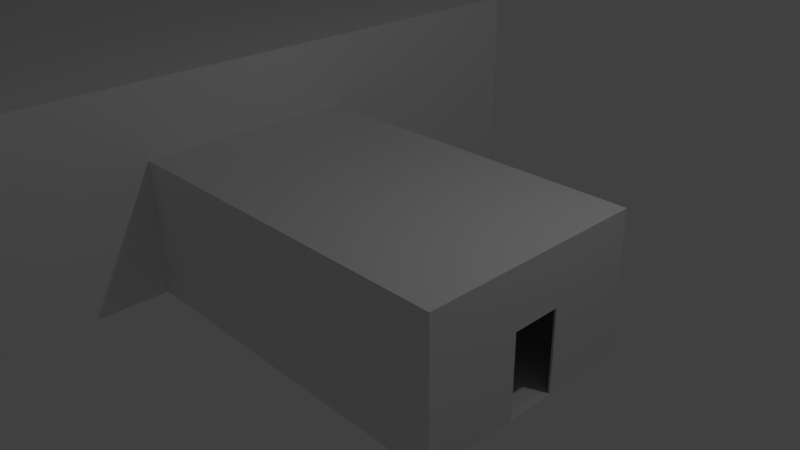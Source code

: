# Source: world03.blend  (saved by Blender 2.76.0; exported with 4.5.12 LTS)
import bpy
from mathutils import Matrix  # noqa: F401  (used for matrix-valued properties, if any)

bpy.ops.wm.read_factory_settings(use_empty=True)
scene = bpy.context.scene
scene.name = 'Scene'

# ---- collections
col_collection_1 = bpy.data.collections.new('Collection 1'); scene.collection.children.link(col_collection_1)

# ---- materials (node trees are filled in below, after node groups)
mat_material = bpy.data.materials.new('Material')
mat_material.alpha_threshold = 0.0
mat_material.use_transparent_shadow = False
mat_material.roughness = 0.5
mat_material.line_color = (0.0, 0.0, 0.0, 1.0)

# ---- material node trees

# ---- world
world_world = bpy.data.worlds.new('World'); scene.world = world_world
world_world.color = (0.05088, 0.05088, 0.05088)
world_world.use_sun_shadow = False
world_world.sun_shadow_jitter_overblur = 0.0
world_world.cycles.sampling_method = 'MANUAL'
world_world.cycles.sample_map_resolution = 256

# ---- cameras
cam_camera = bpy.data.cameras.new('Camera')
cam_camera.clip_end = 100.0
cam_camera.lens = 35.0
cam_camera.sensor_width = 32.0
cam_camera.sensor_height = 18.0
cam_camera.ortho_scale = 7.314
cam_camera.dof.focus_distance = 0.0
cam_camera.dof.aperture_fstop = 128.0

# ---- lights
light_lamp = bpy.data.lights.new('Lamp', 'POINT')
light_lamp.transmission_factor = 0.0
light_lamp.cutoff_distance = 30.0
light_lamp.energy = 100.0
light_lamp.shadow_buffer_clip_start = 1.001
light_lamp.shadow_soft_size = 0.1
light_lamp.shadow_maximum_resolution = 0.006
light_lamp.use_absolute_resolution = True
light_lamp.cycles.use_multiple_importance_sampling = False

# ---- meshes
me_cube_003 = bpy.data.meshes.new('Cube.003')
me_cube_003.from_pydata([(-1.0, -1.0, -1.0), (-1.0, -1.0, 1.0), (-1.0, 1.0, -1.0), (-1.0, 1.0, 1.0), (1.0, -1.0, -1.0), (1.0, -1.0, 1.0), (1.0, 1.0, -1.0), (1.0, 1.0, 1.0), (-1.0, -1.0, 0.0), (-1.0, 1.0, 0.0), (1.0, 1.0, 0.0), (1.0, -1.0, 0.0), (-1.0, -1.0, 0.5), (-1.0, 1.0, 0.5), (1.0, 1.0, 0.5), (1.0, -1.0, 0.5), (-1.0, 1.0, -0.5), (1.0, 1.0, -0.5), (1.0, -1.0, -0.5), (-1.0, -1.0, -0.5), (-1.0, 0.0, 1.0), (-1.0, 0.0, -1.0), (1.0, 0.0, 1.0), (1.0, 0.0, -1.0), (1.0, 0.0, 0.0), (-1.0, 0.0, 0.0), (-1.0, 0.0, 0.5), (1.0, 0.0, 0.5), (1.0, 0.0, -0.5), (-1.0, 0.0, -0.5), (-1.0, -0.5, -1.0), (1.0, -0.5, 1.0), (-1.0, -0.5, 0.0), (-1.0, -0.5, 0.5), (-1.0, -0.5, -0.5), (-1.0, -0.5, 1.0), (1.0, -0.5, -1.0), (1.0, -0.5, 0.0), (1.0, -0.5, 0.5), (1.0, -0.5, -0.5), (-1.0, 0.5, 1.0), (1.0, 0.5, -1.0), (1.0, 0.5, 0.0), (1.0, 0.5, 0.5), (1.0, 0.5, -0.5), (-1.0, 0.5, -1.0), (1.0, 0.5, 1.0), (-1.0, 0.5, 0.0), (-1.0, 0.5, 0.5), (-1.0, 0.5, -0.5), (-1.0, -0.5219, -1.0), (1.0, -0.5219, 1.0), (-1.0, -0.5219, 0.0), (-1.0, -0.5219, 0.5), (-1.0, -0.5219, -0.5), (-1.0, -0.5219, 1.0), (1.0, -0.5219, -1.0), (1.0, -0.5219, 0.0), (1.0, -0.5219, 0.5), (1.0, -0.5219, -0.5), (-1.0, -1.0, 0.6864), (-1.0, 1.0, 0.6864), (1.0, 1.0, 0.6864), (1.0, -1.0, 0.6864), (1.0, 0.0, 0.6864), (-1.0, 0.0, 0.6864), (-1.0, -0.5, 0.6864), (1.0, -0.5, 0.6864), (1.0, 0.5, 0.6864), (-1.0, 0.5, 0.6864), (-1.0, -0.5219, 0.6864), (1.0, -0.5219, 0.6864), (-1.0, 1.0, 0.1682), (1.0, 1.0, 0.1682), (1.0, -1.0, 0.1682), (-1.0, -1.0, 0.1682), (-1.0, 0.0, 0.1682), (1.0, 0.0, 0.1682), (-1.0, -0.5, 0.1682), (1.0, -0.5, 0.1682), (1.0, 0.5, 0.1682), (-1.0, 0.5, 0.1682), (-1.0, -0.5219, 0.1682), (1.0, -0.5219, 0.1682), (-1.0, -1.0, -0.3318), (-1.0, 1.0, -0.3318), (1.0, 1.0, -0.3318), (1.0, -1.0, -0.3318), (-1.0, 0.0, -0.3318), (1.0, 0.0, -0.3318), (-1.0, -0.5, -0.3318), (1.0, -0.5, -0.3318), (1.0, 0.5, -0.3318), (-1.0, 0.5, -0.3318), (-1.0, -0.5219, -0.3318), (1.0, -0.5219, -0.3318), (-1.0, -0.9847, -1.0), (1.0, -0.9847, 1.0), (-1.0, -0.9847, 0.0), (-1.0, -0.9847, 0.5), (-1.0, -0.9847, -0.5), (-1.0, -0.9847, 1.0), (1.0, -0.9847, -1.0), (1.0, -0.9847, 0.0), (1.0, -0.9847, 0.5), (1.0, -0.9847, -0.5), (-1.0, -0.9847, 0.6864), (1.0, -0.9847, 0.6864), (-1.0, -0.9847, 0.1682), (1.0, -0.9847, 0.1682), (-1.0, -0.9847, -0.3318), (1.0, -0.9847, -0.3318), (-1.0, 0.9848, 1.0), (1.0, 0.9848, -1.0), (1.0, 0.9848, 0.0), (1.0, 0.9848, 0.5), (1.0, 0.9848, -0.5), (-1.0, 0.9848, -1.0), (1.0, 0.9848, 1.0), (-1.0, 0.9848, 0.0), (-1.0, 0.9848, 0.5), (-1.0, 0.9848, -0.5), (1.0, 0.9848, 0.6864), (-1.0, 0.9848, 0.6864), (1.0, 0.9848, 0.1682), (-1.0, 0.9848, 0.1682), (1.0, 0.9848, -0.3318), (-1.0, 0.9848, -0.3318), (-1.0, -1.0, 0.9808), (-1.0, 1.0, 0.9808), (1.0, 1.0, 0.9808), (1.0, -1.0, 0.9808), (1.0, 0.0, 0.9808), (-1.0, 0.0, 0.9808), (-1.0, -0.5, 0.9808), (1.0, -0.5, 0.9808), (1.0, 0.5, 0.9808), (-1.0, 0.5, 0.9808), (-1.0, -0.5219, 0.9808), (1.0, -0.5219, 0.9808), (1.0, -0.9847, 0.9808), (-1.0, -0.9847, 0.9808), (-1.0, 0.9848, 0.9808), (1.0, 0.9848, 0.9808), (-1.0, 1.0, -0.9778), (1.0, 1.0, -0.9778), (1.0, -1.0, -0.9778), (-1.0, -1.0, -0.9778), (1.0, 0.0, -0.9778), (-1.0, 0.0, -0.9778), (-1.0, -0.5, -0.9778), (1.0, -0.5, -0.9778), (1.0, 0.5, -0.9778), (-1.0, 0.5, -0.9778), (-1.0, -0.5219, -0.9778), (1.0, -0.5219, -0.9778), (-1.0, -0.9847, -0.9778), (1.0, -0.9847, -0.9778), (1.0, 0.9848, -0.9778), (-1.0, 0.9848, -0.9778), (-1.0, -0.7959, 1.0), (1.0, -0.7959, -1.0), (1.0, -0.7959, 0.0), (1.0, -0.7959, 0.5), (1.0, -0.7959, -0.5), (1.0, -0.7959, 0.6864), (1.0, -0.7959, 0.1682), (1.0, -0.7959, -0.3318), (-1.0, -0.7959, -1.0), (1.0, -0.7959, 1.0), (-1.0, -0.7959, 0.0), (-1.0, -0.7959, 0.5), (-1.0, -0.7959, -0.5), (-1.0, -0.7959, 0.6864), (-1.0, -0.7959, 0.1682), (-1.0, -0.7959, -0.3318), (1.0, -0.7959, 0.9808), (-1.0, -0.7959, 0.9808), (1.0, -0.7959, -0.9778), (-1.0, -0.7959, -0.9778), (-1.0, -0.1982, 1.0), (1.0, -0.1982, -1.0), (1.0, -0.1982, 0.0), (1.0, -0.1982, 0.5), (1.0, -0.1982, -0.5), (-1.0, -0.1982, -1.0), (1.0, -0.1982, 1.0), (-1.0, -0.1982, 0.0), (-1.0, -0.1982, 0.5), (-1.0, -0.1982, -0.5), (1.0, -0.1982, 0.6864), (-1.0, -0.1982, 0.6864), (1.0, -0.1982, 0.1682), (-1.0, -0.1982, 0.1682), (1.0, -0.1982, -0.3318), (-1.0, -0.1982, -0.3318), (-1.0, -0.1982, 0.9808), (1.0, -0.1982, 0.9808), (1.0, -0.1982, -0.9778), (-1.0, -0.1982, -0.9778), (-1.0, 0.2256, -1.0), (1.0, 0.2256, 1.0), (-1.0, 0.2256, 0.0), (-1.0, 0.2256, 0.5), (-1.0, 0.2256, -0.5), (-1.0, 0.2256, 1.0), (1.0, 0.2256, -1.0), (1.0, 0.2256, 0.0), (1.0, 0.2256, 0.5), (1.0, 0.2256, -0.5), (-1.0, 0.2256, 0.6864), (1.0, 0.2256, 0.6864), (-1.0, 0.2256, 0.1682), (1.0, 0.2256, 0.1682), (-1.0, 0.2256, -0.3318), (1.0, 0.2256, -0.3318), (1.0, 0.2256, 0.9808), (-1.0, 0.2256, 0.9808), (-1.0, 0.2256, -0.9778), (1.0, 0.2256, -0.9778), (-1.0, 0.7823, -1.0), (1.0, 0.7823, 1.0), (-1.0, 0.7823, 0.0), (-1.0, 0.7823, 0.5), (-1.0, 0.7823, -0.5), (-1.0, 0.7823, 0.6864), (-1.0, 0.7823, 0.1682), (-1.0, 0.7823, -0.3318), (-1.0, 0.7823, 1.0), (1.0, 0.7823, -1.0), (1.0, 0.7823, 0.0), (1.0, 0.7823, 0.5), (1.0, 0.7823, -0.5), (1.0, 0.7823, 0.6864), (1.0, 0.7823, 0.1682), (1.0, 0.7823, -0.3318), (-1.0, 0.7823, 0.9808), (1.0, 0.7823, 0.9808), (-1.0, 0.7823, -0.9778), (1.0, 0.7823, -0.9778), (-1.0, 0.5192, -1.0), (1.0, 0.5192, 1.0), (-1.0, 0.5192, 0.0), (-1.0, 0.5192, 0.5), (-1.0, 0.5192, -0.5), (-1.0, 0.5192, 0.6864), (-1.0, 0.5192, 0.1682), (-1.0, 0.5192, -0.3318), (-1.0, 0.5192, 0.9808), (-1.0, 0.5192, -0.9778), (-1.0, 0.5192, 1.0), (1.0, 0.5192, -1.0), (1.0, 0.5192, 0.0), (1.0, 0.5192, 0.5), (1.0, 0.5192, -0.5), (1.0, 0.5192, 0.6864), (1.0, 0.5192, 0.1682), (1.0, 0.5192, -0.3318), (1.0, 0.5192, 0.9808), (1.0, 0.5192, -0.9778), (-1.0, 1.0, 0.9203), (1.0, 1.0, 0.9203), (1.0, -1.0, 0.9203), (1.0, 0.0, 0.9203), (-1.0, 0.0, 0.9203), (-1.0, -0.5, 0.9203), (1.0, -0.5, 0.9203), (1.0, 0.5, 0.9203), (-1.0, 0.5, 0.9203), (-1.0, -0.5219, 0.9203), (1.0, -0.5219, 0.9203), (1.0, -0.9847, 0.9203), (-1.0, -0.9847, 0.9203), (-1.0, 0.9848, 0.9203), (1.0, 0.9848, 0.9203), (-1.0, -1.0, 0.9203), (1.0, -0.7959, 0.9203), (-1.0, -0.7959, 0.9203), (-1.0, -0.1982, 0.9203), (1.0, -0.1982, 0.9203), (1.0, 0.2256, 0.9203), (-1.0, 0.2256, 0.9203), (-1.0, 0.7823, 0.9203), (1.0, 0.7823, 0.9203), (-1.0, 0.5192, 0.9203), (1.0, 0.5192, 0.9203), (-1.0, -0.8954, -1.0), (1.0, -0.8954, 1.0), (-1.0, -0.8954, 0.0), (-1.0, -0.8954, 0.5), (-1.0, -0.8954, -0.5), (-1.0, -0.8954, 0.6864), (-1.0, -0.8954, 0.1682), (-1.0, -0.8954, -0.3318), (-1.0, -0.8954, 0.9808), (-1.0, -0.8954, -0.9778), (-1.0, -0.8954, 1.0), (1.0, -0.8954, -1.0), (1.0, -0.8954, 0.0), (1.0, -0.8954, 0.5), (1.0, -0.8954, -0.5), (1.0, -0.8954, 0.6864), (1.0, -0.8954, 0.1682), (1.0, -0.8954, -0.3318), (1.0, -0.8954, 0.9808), (1.0, -0.8954, -0.9778), (-1.0, -0.8954, 0.9203), (1.0, -0.8954, 0.9203), (-1.0, 0.8835, 1.0), (1.0, 0.8835, -1.0), (1.0, 0.8835, 0.0), (1.0, 0.8835, 0.5), (1.0, 0.8835, -0.5), (1.0, 0.8835, 0.6864), (1.0, 0.8835, 0.1682), (1.0, 0.8835, -0.3318), (1.0, 0.8835, 0.9808), (1.0, 0.8835, -0.9778), (-1.0, 0.8835, -1.0), (1.0, 0.8835, 1.0), (-1.0, 0.8835, 0.0), (-1.0, 0.8835, 0.5), (-1.0, 0.8835, -0.5), (-1.0, 0.8835, 0.6864), (-1.0, 0.8835, 0.1682), (-1.0, 0.8835, -0.3318), (-1.0, 0.8835, 0.9808), (-1.0, 0.8835, -0.9778), (1.0, 0.8835, 0.9203), (-1.0, 0.8835, 0.9203), (2.646, 0.8835, 0.9808), (2.646, 0.9848, 0.9808), (2.646, -0.9847, 0.9808), (2.646, -0.9847, 0.9203), (2.646, 0.9848, 0.9203), (2.646, 0.8835, 0.9203), (2.646, -0.8954, 0.9808), (2.646, -0.8954, 0.9203), (-1.0, -1.0, -0.9078), (-1.0, 1.0, -0.9078), (1.0, 1.0, -0.9078), (1.0, -1.0, -0.9078), (1.0, 0.0, -0.9078), (-1.0, 0.0, -0.9078), (-1.0, -0.5, -0.9078), (1.0, -0.5, -0.9078), (1.0, 0.5, -0.9078), (-1.0, 0.5, -0.9078), (-1.0, -0.5219, -0.9078), (1.0, -0.5219, -0.9078), (-1.0, -0.9847, -0.9078), (1.0, -0.9847, -0.9078), (1.0, 0.9848, -0.9078), (-1.0, 0.9848, -0.9078), (-1.0, -0.7959, -0.9078), (1.0, -0.7959, -0.9078), (-1.0, -0.1982, -0.9078), (1.0, -0.1982, -0.9078), (1.0, 0.2256, -0.9078), (-1.0, 0.2256, -0.9078), (1.0, 0.7823, -0.9078), (-1.0, 0.7823, -0.9078), (-1.0, 0.5192, -0.9078), (1.0, 0.5192, -0.9078), (-1.0, -0.8954, -0.9078), (1.0, -0.8954, -0.9078), (1.0, 0.8835, -0.9078), (-1.0, 0.8835, -0.9078), (2.83, -0.9847, -0.9078), (2.83, -0.9847, -0.9778), (2.83, 0.9848, -0.9078), (2.83, 0.9848, -0.9778), (2.83, 0.8835, -0.9778), (2.83, -0.8954, -0.9778), (2.83, -0.8954, -0.9078), (2.83, 0.8835, -0.9078)], [], [(159, 144, 2, 117), (144, 145, 6, 2), (157, 146, 4, 102), (146, 147, 0, 4), (117, 2, 6, 113), (118, 7, 3, 112), (74, 75, 8, 11), (109, 74, 11, 103), (72, 73, 10, 9), (125, 72, 9, 119), (123, 61, 13, 120), (61, 62, 14, 13), (107, 63, 15, 104), (63, 60, 12, 15), (87, 84, 19, 18), (111, 87, 18, 105), (85, 86, 17, 16), (127, 85, 16, 121), (195, 88, 29, 189), (215, 89, 28, 209), (211, 64, 27, 208), (191, 65, 26, 188), (193, 76, 25, 187), (213, 77, 24, 207), (186, 22, 20, 180), (185, 21, 23, 181), (219, 148, 23, 206), (199, 149, 21, 185), (154, 150, 30, 50), (50, 30, 36, 56), (51, 31, 35, 55), (82, 78, 32, 52), (70, 66, 33, 53), (94, 90, 34, 54), (198, 151, 36, 181), (259, 152, 41, 251), (256, 80, 42, 252), (255, 68, 43, 253), (257, 92, 44, 254), (201, 46, 40, 205), (200, 45, 41, 206), (218, 153, 45, 200), (169, 51, 55, 160), (168, 50, 56, 161), (179, 154, 50, 168), (91, 95, 59, 39), (67, 71, 58, 38), (79, 83, 57, 37), (151, 155, 56, 36), (266, 270, 71, 67), (277, 269, 70, 173), (281, 268, 69, 210), (285, 267, 68, 255), (279, 266, 67, 190), (269, 265, 66, 70), (278, 264, 65, 191), (280, 263, 64, 211), (262, 275, 60, 63), (271, 262, 63, 107), (260, 261, 62, 61), (273, 260, 61, 123), (38, 58, 83, 79), (171, 53, 82, 174), (203, 48, 81, 212), (253, 43, 80, 256), (183, 38, 79, 192), (53, 33, 78, 82), (208, 27, 77, 213), (188, 26, 76, 193), (120, 13, 72, 125), (13, 14, 73, 72), (104, 15, 74, 109), (15, 12, 75, 74), (37, 57, 95, 91), (170, 52, 94, 175), (202, 47, 93, 214), (252, 42, 92, 257), (182, 37, 91, 194), (52, 32, 90, 94), (207, 24, 89, 215), (187, 25, 88, 195), (119, 9, 85, 127), (9, 10, 86, 85), (103, 11, 87, 111), (11, 8, 84, 87), (298, 103, 111, 303), (8, 98, 110, 84), (299, 104, 109, 302), (12, 99, 108, 75), (307, 271, 107, 301), (275, 272, 106, 60), (147, 156, 96, 0), (0, 96, 102, 4), (5, 97, 101, 1), (75, 108, 98, 8), (60, 106, 99, 12), (84, 110, 100, 19), (303, 111, 105, 300), (301, 107, 104, 299), (302, 109, 103, 298), (305, 157, 102, 297), (320, 119, 127, 325), (10, 114, 126, 86), (321, 120, 125, 324), (14, 115, 124, 73), (329, 273, 123, 323), (261, 274, 122, 62), (86, 126, 116, 17), (62, 122, 115, 14), (73, 124, 114, 10), (145, 158, 113, 6), (325, 127, 121, 322), (323, 123, 120, 321), (324, 125, 119, 320), (319, 118, 112, 308), (318, 117, 113, 309), (327, 159, 117, 318), (7, 118, 143, 130), (308, 112, 142, 326), (1, 101, 141, 128), (287, 97, 140, 304), (112, 3, 129, 142), (3, 7, 130, 129), (97, 5, 131, 140), (5, 1, 128, 131), (201, 22, 132, 216), (180, 20, 133, 196), (55, 35, 134, 138), (186, 31, 135, 197), (241, 46, 136, 258), (205, 40, 137, 217), (160, 55, 138, 177), (31, 51, 139, 135), (367, 353, 159, 327), (340, 352, 158, 145), (351, 157, 369, 368), (338, 350, 156, 147), (345, 349, 155, 151), (354, 348, 154, 179), (359, 347, 153, 218), (363, 346, 152, 259), (357, 345, 151, 198), (348, 344, 150, 154), (356, 343, 149, 199), (358, 342, 148, 219), (341, 338, 147, 146), (351, 341, 146, 157), (339, 340, 145, 144), (353, 339, 144, 159), (364, 354, 179, 295), (349, 355, 178, 155), (296, 160, 177, 294), (51, 169, 176, 139), (155, 178, 161, 56), (270, 276, 165, 71), (58, 163, 166, 83), (57, 162, 167, 95), (288, 170, 175, 293), (289, 171, 174, 292), (306, 277, 173, 291), (295, 179, 168, 286), (286, 168, 161, 297), (287, 169, 160, 296), (292, 174, 170, 288), (291, 173, 171, 289), (293, 175, 172, 290), (344, 356, 199, 150), (342, 357, 198, 148), (22, 186, 197, 132), (35, 180, 196, 134), (32, 187, 195, 90), (24, 182, 194, 89), (33, 188, 193, 78), (27, 183, 192, 77), (265, 278, 191, 66), (263, 279, 190, 64), (148, 198, 181, 23), (77, 192, 182, 24), (64, 190, 183, 27), (89, 194, 184, 28), (150, 199, 185, 30), (30, 185, 181, 36), (31, 186, 180, 35), (346, 358, 219, 152), (343, 359, 218, 149), (20, 205, 217, 133), (46, 201, 216, 136), (42, 207, 215, 92), (25, 202, 214, 88), (43, 208, 213, 80), (26, 203, 212, 76), (267, 280, 211, 68), (264, 281, 210, 65), (149, 218, 200, 21), (21, 200, 206, 23), (22, 201, 205, 20), (76, 212, 202, 25), (65, 210, 203, 26), (88, 214, 204, 29), (152, 219, 206, 41), (366, 360, 239, 317), (362, 361, 238, 249), (319, 221, 237, 316), (250, 228, 236, 248), (249, 238, 220, 240), (240, 220, 229, 251), (241, 221, 228, 250), (284, 282, 225, 245), (243, 223, 226, 246), (242, 222, 227, 247), (310, 230, 235, 315), (311, 231, 234, 314), (328, 283, 233, 313), (315, 235, 232, 312), (313, 233, 231, 311), (314, 234, 230, 310), (317, 239, 229, 309), (47, 242, 247, 93), (48, 243, 246, 81), (268, 284, 245, 69), (93, 247, 244, 49), (69, 245, 243, 48), (81, 246, 242, 47), (46, 241, 250, 40), (45, 240, 251, 41), (153, 249, 240, 45), (40, 250, 248, 137), (347, 362, 249, 153), (360, 363, 259, 239), (221, 241, 258, 237), (230, 252, 257, 235), (231, 253, 256, 234), (283, 285, 255, 233), (255, 245, 225, 233), (223, 231, 233, 225), (253, 231, 223, 243), (239, 259, 251, 229), (243, 245, 255, 253), (43, 68, 69, 48), (208, 43, 48, 203), (203, 210, 211, 208), (211, 210, 69, 68), (242, 246, 256, 252), (256, 246, 226, 234), (222, 230, 234, 226), (252, 230, 222, 242), (42, 80, 81, 47), (207, 42, 47, 202), (202, 212, 213, 207), (213, 212, 81, 80), (224, 232, 235, 227), (257, 247, 227, 235), (254, 232, 224, 244), (244, 247, 257, 254), (44, 92, 93, 49), (215, 214, 93, 92), (204, 214, 215, 209), (209, 44, 49, 204), (164, 59, 54, 172), (54, 59, 95, 94), (167, 175, 94, 95), (164, 172, 175, 167), (195, 194, 91, 90), (184, 194, 195, 189), (189, 34, 39, 184), (34, 90, 91, 39), (162, 57, 52, 170), (162, 170, 174, 166), (166, 174, 82, 83), (52, 57, 83, 82), (32, 78, 79, 37), (193, 192, 79, 78), (182, 192, 193, 187), (187, 32, 37, 182), (183, 190, 191, 188), (188, 33, 38, 183), (33, 66, 67, 38), (191, 190, 67, 66), (165, 173, 70, 71), (53, 58, 71, 70), (163, 58, 53, 171), (163, 171, 173, 165), (237, 258, 285, 283), (137, 248, 284, 268), (316, 237, 283, 328), (248, 236, 282, 284), (133, 217, 281, 264), (136, 216, 280, 267), (132, 197, 279, 263), (134, 196, 278, 265), (294, 177, 277, 306), (139, 176, 276, 270), (130, 143, 274, 261), (326, 142, 273, 329), (128, 141, 272, 275), (328, 274, 334, 335), (142, 129, 260, 273), (129, 130, 261, 260), (140, 131, 262, 271), (131, 128, 275, 262), (216, 132, 263, 280), (196, 133, 264, 278), (138, 134, 265, 269), (197, 135, 266, 279), (258, 136, 267, 285), (217, 137, 268, 281), (177, 138, 269, 277), (135, 139, 270, 266), (176, 304, 307, 276), (141, 294, 306, 272), (110, 293, 290, 100), (106, 291, 289, 99), (108, 292, 288, 98), (97, 287, 296, 101), (96, 286, 297, 102), (156, 295, 286, 96), (272, 306, 291, 106), (99, 289, 292, 108), (98, 288, 293, 110), (101, 296, 294, 141), (350, 364, 295, 156), (355, 365, 305, 178), (169, 287, 304, 176), (178, 305, 297, 161), (166, 302, 298, 162), (165, 301, 299, 163), (167, 303, 300, 164), (276, 307, 301, 165), (163, 299, 302, 166), (162, 298, 303, 167), (236, 326, 329, 282), (307, 304, 336, 337), (158, 317, 309, 113), (124, 314, 310, 114), (122, 313, 311, 115), (126, 315, 312, 116), (274, 328, 313, 122), (115, 311, 314, 124), (114, 310, 315, 126), (118, 319, 316, 143), (305, 365, 374, 373), (361, 367, 327, 238), (228, 308, 326, 236), (238, 327, 318, 220), (220, 318, 309, 229), (221, 319, 308, 228), (226, 324, 320, 222), (225, 323, 321, 223), (227, 325, 322, 224), (282, 329, 323, 225), (223, 321, 324, 226), (222, 320, 325, 227), (336, 332, 333, 337), (331, 330, 335, 334), (304, 140, 332, 336), (143, 316, 330, 331), (140, 271, 333, 332), (316, 328, 335, 330), (271, 307, 337, 333), (274, 143, 331, 334), (224, 322, 367, 361), (116, 312, 366, 352), (164, 300, 365, 355), (100, 290, 364, 350), (232, 254, 363, 360), (49, 244, 362, 347), (244, 224, 361, 362), (312, 232, 360, 366), (29, 204, 359, 343), (44, 209, 358, 346), (28, 184, 357, 342), (34, 189, 356, 344), (59, 164, 355, 349), (290, 172, 354, 364), (121, 16, 339, 353), (16, 17, 340, 339), (105, 18, 341, 351), (18, 19, 338, 341), (209, 28, 342, 358), (189, 29, 343, 356), (54, 34, 344, 348), (184, 39, 345, 357), (254, 44, 346, 363), (204, 49, 347, 359), (172, 54, 348, 354), (39, 59, 349, 345), (19, 100, 350, 338), (300, 105, 351, 365), (17, 116, 352, 340), (322, 121, 353, 367), (374, 368, 369, 373), (370, 375, 372, 371), (365, 351, 368, 374), (352, 366, 375, 370), (158, 352, 370, 371), (366, 317, 372, 375), (317, 158, 371, 372), (157, 305, 373, 369)])
me_cube_003.use_remesh_preserve_volume = False
me_cube_003.use_remesh_preserve_attributes = False
me_cube_003.use_mirror_vertex_groups = False
me_cube_003.update()
me_cube_002 = bpy.data.meshes.new('Cube.002')
me_cube_002.from_pydata([(0.01191, -0.3187, -0.5588), (0.01191, -0.3187, 0.5588), (0.01191, 0.3187, -0.5588), (0.01191, 0.3187, 0.5588), (0.01191, 0.3494, 0.5895), (0.01191, 0.3494, -0.5895), (0.01191, -0.3494, 0.5895), (0.01191, -0.3494, -0.5895), (0.003626, 0.2996, 0.5398), (0.003626, 0.2996, -0.5398), (0.003626, -0.2996, 0.5398), (0.003626, -0.2996, -0.5398), (0.003626, 0.3187, 0.5588), (0.003626, 0.3187, -0.5588), (0.003626, -0.3187, 0.5588), (0.003626, -0.3187, -0.5588), (-0.004417, 0.2996, 0.5398), (-0.004417, 0.2996, -0.5398), (-0.004417, -0.2996, 0.5398), (-0.004417, -0.2996, -0.5398), (0.01278, -0.2135, 0.01663), (0.01278, -0.2159, 0.01015), (0.01278, -0.2219, 0.0067), (0.01278, -0.2287, 0.007897), (0.01278, -0.2331, 0.01318), (0.01278, -0.2331, 0.02008), (0.01278, -0.2287, 0.02536), (0.01278, -0.2219, 0.02656), (0.01278, -0.2159, 0.02311), (0.01278, -0.1975, -0.005278), (0.01278, -0.1895, 0.01663), (0.01278, -0.2177, -0.01693), (-0.01426, -0.3494, -0.5895), (0.01278, -0.2407, -0.01289), (-0.01426, -0.3494, 0.5895), (0.01278, -0.2557, 0.004972), (-0.01426, 0.3494, -0.5895), (0.01278, -0.2557, 0.02828), (-0.01426, 0.3494, 0.5895), (0.01278, -0.2407, 0.04614), (0.01278, -0.2177, 0.05019), (0.01278, -0.1975, 0.03853), (0.03291, -0.2159, 0.01015), (0.03291, -0.2135, 0.01663), (0.03291, -0.2219, 0.0067), (0.03291, -0.2287, 0.007897), (0.03291, -0.2331, 0.01318), (0.03291, -0.2331, 0.02008), (0.03291, -0.2287, 0.02536), (0.03291, -0.2219, 0.02656), (0.03291, -0.2159, 0.02311), (0.04784, -0.2069, 0.01015), (0.04607, -0.2054, 0.01663), (0.05232, -0.2109, 0.0067), (0.05741, -0.2154, 0.007897), (0.06073, -0.2183, 0.01318), (0.06073, -0.2183, 0.02008), (0.05741, -0.2154, 0.02536), (0.05232, -0.2109, 0.02656), (0.04784, -0.2069, 0.02311), (0.04859, -0.1917, 0.01015), (0.04623, -0.1916, 0.01663), (0.05456, -0.1918, 0.0067), (0.06135, -0.1919, 0.007897), (0.06578, -0.192, 0.01318), (0.06578, -0.192, 0.02008), (0.06135, -0.1919, 0.02536), (0.05456, -0.1918, 0.02656), (0.04859, -0.1917, 0.02311), (0.04964, -0.1388, 0.01015), (0.04729, -0.1388, 0.01663), (0.05561, -0.1389, 0.0067), (0.0624, -0.1391, 0.007897), (0.06684, -0.1392, 0.01318), (0.06684, -0.1392, 0.02008), (0.0624, -0.1391, 0.02536), (0.05561, -0.1389, 0.02656), (0.04964, -0.1388, 0.02311), (0.05272, -0.1343, 0.0126), (0.05125, -0.1342, 0.01663), (0.05643, -0.1343, 0.01046), (0.06064, -0.1344, 0.01121), (0.06339, -0.1345, 0.01449), (0.06339, -0.1345, 0.01877), (0.06064, -0.1344, 0.02205), (0.05643, -0.1343, 0.02279), (0.05272, -0.1343, 0.02065), (-0.01351, -0.1895, 0.01663), (-0.01351, -0.1975, -0.005278), (-0.01351, -0.2177, -0.01693), (-0.01351, -0.2407, -0.01289), (-0.01351, -0.2557, 0.004972), (-0.01351, -0.2557, 0.02828), (-0.01351, -0.2407, 0.04614), (-0.01351, -0.2177, 0.05019), (-0.01351, -0.1975, 0.03853), (-0.01191, -0.3187, -0.5588), (-0.01191, -0.3187, 0.5588), (-0.01191, 0.3187, -0.5588), (-0.01191, 0.3187, 0.5588), (-0.01191, 0.3494, 0.5895), (-0.01191, 0.3494, -0.5895), (-0.01191, -0.3494, 0.5895), (-0.01191, -0.3494, -0.5895), (-0.003626, 0.2996, 0.5398), (-0.003626, 0.2996, -0.5398), (-0.003626, -0.2996, 0.5398), (-0.003626, -0.2996, -0.5398), (-0.003626, 0.3187, 0.5588), (-0.003626, 0.3187, -0.5588), (-0.003626, -0.3187, 0.5588), (-0.003626, -0.3187, -0.5588), (0.004417, 0.2996, 0.5398), (0.004417, 0.2996, -0.5398), (0.004417, -0.2996, 0.5398), (0.004417, -0.2996, -0.5398), (-0.01278, -0.2135, 0.01663), (-0.01278, -0.2159, 0.01015), (-0.01278, -0.2219, 0.0067), (-0.01278, -0.2287, 0.007897), (-0.01278, -0.2331, 0.01318), (-0.01278, -0.2331, 0.02008), (-0.01278, -0.2287, 0.02536), (-0.01278, -0.2219, 0.02656), (-0.01278, -0.2159, 0.02311), (-0.01278, -0.1975, -0.005278), (-0.01278, -0.1895, 0.01663), (-0.01278, -0.2177, -0.01693), (0.01426, -0.3494, -0.5895), (-0.01278, -0.2407, -0.01289), (0.01426, -0.3494, 0.5895), (-0.01278, -0.2557, 0.004972), (0.01426, 0.3494, -0.5895), (-0.01278, -0.2557, 0.02828), (0.01426, 0.3494, 0.5895), (-0.01278, -0.2407, 0.04614), (-0.01278, -0.2177, 0.05019), (-0.01278, -0.1975, 0.03853), (-0.03291, -0.2159, 0.01015), (-0.03291, -0.2135, 0.01663), (-0.03291, -0.2219, 0.0067), (-0.03291, -0.2287, 0.007897), (-0.03291, -0.2331, 0.01318), (-0.03291, -0.2331, 0.02008), (-0.03291, -0.2287, 0.02536), (-0.03291, -0.2219, 0.02656), (-0.03291, -0.2159, 0.02311), (-0.04784, -0.2069, 0.01015), (-0.04607, -0.2054, 0.01663), (-0.05232, -0.2109, 0.0067), (-0.05741, -0.2154, 0.007897), (-0.06073, -0.2183, 0.01318), (-0.06073, -0.2183, 0.02008), (-0.05741, -0.2154, 0.02536), (-0.05232, -0.2109, 0.02656), (-0.04784, -0.2069, 0.02311), (-0.04859, -0.1917, 0.01015), (-0.04623, -0.1916, 0.01663), (-0.05456, -0.1918, 0.0067), (-0.06135, -0.1919, 0.007897), (-0.06578, -0.192, 0.01318), (-0.06578, -0.192, 0.02008), (-0.06135, -0.1919, 0.02536), (-0.05456, -0.1918, 0.02656), (-0.04859, -0.1917, 0.02311), (-0.04964, -0.1388, 0.01015), (-0.04729, -0.1388, 0.01663), (-0.05561, -0.1389, 0.0067), (-0.0624, -0.1391, 0.007897), (-0.06684, -0.1392, 0.01318), (-0.06684, -0.1392, 0.02008), (-0.0624, -0.1391, 0.02536), (-0.05561, -0.1389, 0.02656), (-0.04964, -0.1388, 0.02311), (-0.05272, -0.1343, 0.0126), (-0.05125, -0.1342, 0.01663), (-0.05643, -0.1343, 0.01046), (-0.06064, -0.1344, 0.01121), (-0.06339, -0.1345, 0.01449), (-0.06339, -0.1345, 0.01877), (-0.06064, -0.1344, 0.02205), (-0.05643, -0.1343, 0.02279), (-0.05272, -0.1343, 0.02065), (0.01351, -0.1895, 0.01663), (0.01351, -0.1975, -0.005278), (0.01351, -0.2177, -0.01693), (0.01351, -0.2407, -0.01289), (0.01351, -0.2557, 0.004972), (0.01351, -0.2557, 0.02828), (0.01351, -0.2407, 0.04614), (0.01351, -0.2177, 0.05019), (0.01351, -0.1975, 0.03853)], [], [(3, 1, 14, 12), (38, 4, 5, 36), (0, 2, 13, 15), (32, 36, 5, 7), (3, 2, 5, 4), (1, 3, 4, 6), (0, 1, 6, 7), (2, 0, 7, 5), (1, 0, 15, 14), (2, 3, 12, 13), (8, 9, 13, 12), (10, 8, 12, 14), (11, 10, 14, 15), (9, 11, 15, 13), (16, 17, 19, 18), (10, 11, 19, 18), (9, 8, 16, 17), (11, 9, 17, 19), (8, 10, 18, 16), (87, 30, 29, 88), (88, 29, 31, 89), (89, 31, 33, 90), (90, 33, 35, 91), (91, 35, 37, 92), (92, 37, 39, 93), (93, 39, 40, 94), (27, 26, 48, 49), (95, 41, 30, 87), (94, 40, 41, 95), (23, 22, 44, 45), (20, 21, 29, 30), (21, 22, 31, 29), (22, 23, 33, 31), (23, 24, 35, 33), (24, 25, 37, 35), (25, 26, 39, 37), (26, 27, 40, 39), (27, 28, 41, 40), (28, 20, 30, 41), (48, 47, 56, 57), (24, 23, 45, 46), (28, 27, 49, 50), (21, 20, 43, 42), (25, 24, 46, 47), (20, 28, 50, 43), (22, 21, 42, 44), (26, 25, 47, 48), (54, 53, 62, 63), (42, 43, 52, 51), (50, 49, 58, 59), (45, 44, 53, 54), (47, 46, 55, 56), (49, 48, 57, 58), (44, 42, 51, 53), (43, 50, 59, 52), (46, 45, 54, 55), (62, 60, 69, 71), (58, 57, 66, 67), (55, 54, 63, 64), (51, 52, 61, 60), (59, 58, 67, 68), (56, 55, 64, 65), (53, 51, 60, 62), (52, 59, 68, 61), (57, 56, 65, 66), (69, 70, 79, 78), (61, 68, 77, 70), (66, 65, 74, 75), (63, 62, 71, 72), (67, 66, 75, 76), (64, 63, 72, 73), (60, 61, 70, 69), (68, 67, 76, 77), (65, 64, 73, 74), (78, 79, 86, 85, 84, 83, 82, 81, 80), (77, 76, 85, 86), (74, 73, 82, 83), (71, 69, 78, 80), (70, 77, 86, 79), (75, 74, 83, 84), (72, 71, 80, 81), (76, 75, 84, 85), (73, 72, 81, 82), (6, 4, 38, 34), (6, 34, 32, 7), (99, 108, 110, 97), (134, 132, 101, 100), (96, 111, 109, 98), (128, 103, 101, 132), (99, 100, 101, 98), (97, 102, 100, 99), (96, 103, 102, 97), (98, 101, 103, 96), (97, 110, 111, 96), (98, 109, 108, 99), (104, 108, 109, 105), (106, 110, 108, 104), (107, 111, 110, 106), (105, 109, 111, 107), (112, 114, 115, 113), (106, 114, 115, 107), (105, 113, 112, 104), (107, 115, 113, 105), (104, 112, 114, 106), (183, 184, 125, 126), (184, 185, 127, 125), (185, 186, 129, 127), (186, 187, 131, 129), (187, 188, 133, 131), (188, 189, 135, 133), (189, 190, 136, 135), (123, 145, 144, 122), (191, 183, 126, 137), (190, 191, 137, 136), (119, 141, 140, 118), (116, 126, 125, 117), (117, 125, 127, 118), (118, 127, 129, 119), (119, 129, 131, 120), (120, 131, 133, 121), (121, 133, 135, 122), (122, 135, 136, 123), (123, 136, 137, 124), (124, 137, 126, 116), (144, 153, 152, 143), (120, 142, 141, 119), (124, 146, 145, 123), (117, 138, 139, 116), (121, 143, 142, 120), (116, 139, 146, 124), (118, 140, 138, 117), (122, 144, 143, 121), (150, 159, 158, 149), (138, 147, 148, 139), (146, 155, 154, 145), (141, 150, 149, 140), (143, 152, 151, 142), (145, 154, 153, 144), (140, 149, 147, 138), (139, 148, 155, 146), (142, 151, 150, 141), (158, 167, 165, 156), (154, 163, 162, 153), (151, 160, 159, 150), (147, 156, 157, 148), (155, 164, 163, 154), (152, 161, 160, 151), (149, 158, 156, 147), (148, 157, 164, 155), (153, 162, 161, 152), (165, 174, 175, 166), (157, 166, 173, 164), (162, 171, 170, 161), (159, 168, 167, 158), (163, 172, 171, 162), (160, 169, 168, 159), (156, 165, 166, 157), (164, 173, 172, 163), (161, 170, 169, 160), (174, 176, 177, 178, 179, 180, 181, 182, 175), (173, 182, 181, 172), (170, 179, 178, 169), (167, 176, 174, 165), (166, 175, 182, 173), (171, 180, 179, 170), (168, 177, 176, 167), (172, 181, 180, 171), (169, 178, 177, 168), (102, 130, 134, 100), (102, 103, 128, 130)])
me_cube_002.use_remesh_preserve_volume = False
me_cube_002.use_remesh_preserve_attributes = False
me_cube_002.use_mirror_vertex_groups = False
me_cube_002.update()
me_cube_001 = bpy.data.meshes.new('Cube.001')
me_cube_001.from_pydata([(-0.9911, -0.9464, -1.0), (-0.9911, -0.9464, 1.0), (-0.9821, 0.9643, -1.0), (-0.9821, 0.9643, 1.0), (0.9911, -0.9464, -1.0), (0.9911, -0.9464, 1.0), (0.9821, 0.9643, -1.0), (0.9821, 0.9643, 1.0), (-1.113, -1.068, 1.027), (-1.104, 1.086, 1.027), (1.113, -1.068, 1.027), (1.104, 1.086, 1.027), (-1.113, -1.068, 1.148), (-1.104, 1.086, 1.148), (1.113, -1.068, 1.148), (1.104, 1.086, 1.148), (-1.087, 1.069, -1.042), (-1.096, -1.051, -1.042), (1.087, 1.069, -1.042), (1.096, -1.051, -1.042), (-1.087, 1.069, -1.163), (-1.096, -1.051, -1.163), (1.087, 1.069, -1.163), (1.096, -1.051, -1.163), (-0.9025, 1.0, 1.0), (-0.9025, 1.0, -1.0), (-0.9025, -1.0, 1.0), (-0.9025, -1.0, -1.0), (-1.012, 1.122, 1.027), (-1.012, -1.122, 1.027), (-1.012, 1.122, 1.148), (-1.012, -1.122, 1.148), (-0.9969, 1.105, -1.042), (-0.9969, -1.105, -1.042), (-0.9969, 1.105, -1.163), (-0.9969, -1.105, -1.163), (-1.0, -0.8192, 1.0), (-1.0, -0.8192, -1.0), (0.9025, 1.0, 1.0), (0.9025, 1.0, -1.0), (-1.122, -0.9188, 1.027), (0.9025, -1.0, 1.0), (-1.122, -0.9188, 1.148), (0.9025, -1.0, -1.0), (-1.105, -0.9049, -1.042), (1.012, 1.122, 1.027), (-1.105, -0.9049, -1.163), (1.012, -1.122, 1.027), (-0.9969, -0.9049, -1.163), (-1.012, -0.9188, 1.148), (0.0, 1.0, 1.0), (0.0, -1.0, -1.0), (0.0, 1.122, 1.027), (0.0, 1.122, 1.148), (0.0, -1.105, -1.042), (0.0, -1.105, -1.163), (0.0, 1.0, -1.0), (0.0, -1.0, 1.0), (0.0, -1.122, 1.027), (0.0, -1.122, 1.148), (0.0, 1.105, -1.042), (0.0, 1.105, -1.163), (0.0, -0.9188, 1.148), (0.0, -0.9049, -1.163), (1.012, 1.122, 1.148), (1.012, -1.122, 1.148), (0.9969, 1.105, -1.042), (0.9969, -1.105, -1.042), (0.9969, 1.105, -1.163), (0.9969, -1.105, -1.163), (1.0, -0.8192, 1.0), (1.0, -0.8192, -1.0), (1.122, -0.9188, 1.027), (1.122, -0.9188, 1.148), (1.105, -0.9049, -1.042), (1.105, -0.9049, -1.163), (0.9969, -0.9049, -1.163), (1.012, -0.9188, 1.148), (0.0, 0.9962, 1.148), (0.0, 0.9812, -1.163), (-1.012, 0.9962, 1.148), (-0.9969, 0.9812, -1.163), (-1.105, 0.9812, -1.163), (-1.105, 0.9812, -1.042), (-1.0, 0.8883, -1.0), (-1.122, 0.9962, 1.148), (-1.122, 0.9962, 1.027), (-1.0, 0.8883, 1.0), (1.012, 0.9962, 1.148), (0.9969, 0.9812, -1.163), (1.105, 0.9812, -1.163), (1.105, 0.9812, -1.042), (1.0, 0.8883, -1.0), (1.122, 0.9962, 1.148), (1.122, 0.9962, 1.027), (1.0, 0.8883, 1.0)], [], [(87, 3, 2, 84), (70, 72, 10, 5), (6, 18, 66, 39), (26, 1, 0, 27), (84, 2, 16, 83), (36, 1, 8, 40), (44, 83, 82, 46), (10, 14, 65, 47), (24, 3, 9, 28), (46, 82, 81, 48), (80, 30, 13, 85), (40, 8, 12, 42), (71, 74, 91, 92), (28, 9, 13, 30), (41, 43, 4, 5), (27, 0, 17, 33), (62, 78, 80, 49), (9, 86, 85, 13), (83, 16, 20, 82), (33, 17, 21, 35), (18, 22, 68, 66), (16, 32, 34, 20), (54, 33, 35, 55), (82, 20, 34, 81), (51, 27, 33, 54), (2, 25, 32, 16), (52, 28, 30, 53), (8, 29, 31, 12), (78, 53, 30, 80), (50, 24, 28, 52), (1, 26, 29, 8), (57, 26, 27, 51), (3, 24, 25, 2), (59, 62, 49, 31), (21, 46, 48, 35), (17, 44, 46, 21), (88, 93, 15, 64), (3, 87, 86, 9), (86, 40, 42, 85), (31, 49, 42, 12), (87, 36, 40, 86), (0, 37, 44, 17), (90, 89, 68, 22), (1, 36, 37, 0), (81, 34, 61, 79), (32, 60, 61, 34), (91, 90, 22, 18), (29, 58, 59, 31), (26, 57, 58, 29), (25, 56, 60, 32), (35, 48, 63, 55), (48, 81, 79, 63), (38, 45, 11, 7), (45, 64, 15, 11), (19, 23, 75, 74), (5, 4, 71, 70), (24, 50, 56, 25), (5, 10, 47, 41), (95, 94, 72, 70), (94, 93, 73, 72), (7, 11, 94, 95), (4, 19, 74, 71), (65, 14, 73, 77), (77, 73, 93, 88), (72, 73, 14, 10), (92, 91, 18, 6), (74, 75, 90, 91), (23, 69, 76, 75), (67, 69, 23, 19), (43, 67, 19, 4), (75, 76, 89, 90), (11, 15, 93, 94), (7, 6, 39, 38), (95, 92, 6, 7), (70, 71, 92, 95), (49, 80, 85, 42), (37, 84, 83, 44), (36, 87, 84, 37), (78, 88, 64, 53), (76, 63, 79, 89), (69, 55, 63, 76), (62, 77, 88, 78), (66, 68, 61, 60), (57, 51, 43, 41), (59, 65, 77, 62), (50, 52, 45, 38), (52, 53, 64, 45), (47, 65, 59, 58), (89, 79, 61, 68), (39, 66, 60, 56), (51, 54, 67, 43), (38, 39, 56, 50), (41, 47, 58, 57), (54, 55, 69, 67)])
me_cube_001.use_remesh_preserve_volume = False
me_cube_001.use_remesh_preserve_attributes = False
me_cube_001.use_mirror_vertex_groups = False
me_cube_001.update()
me_cube = bpy.data.meshes.new('Cube')
me_cube.from_pydata([(1.0, 1.0, -1.0), (1.0, -1.0, -1.0), (-1.0, -1.0, -1.0), (-1.0, 1.0, -1.0), (1.0, 1.0, 1.0), (1.0, -1.0, 1.0), (-1.0, -1.0, 1.0), (-1.0, 1.0, 1.0), (1.0, 0.243, -0.994), (1.0, 0.243, 0.1797), (1.0, -0.1879, 0.1797), (1.0, -0.1879, -0.994), (-1.0, 0.2447, -0.9969), (-1.0, 0.2447, 0.1768), (-1.0, -0.1876, 0.1768), (-1.0, -0.1876, -0.9969), (1.011, -1.0, -1.0), (1.011, -0.1879, -0.994), (1.011, 1.0, -1.0), (1.011, 1.0, 1.0), (1.011, -1.0, 1.0), (-1.011, -1.0, -1.0), (-1.011, -1.0, 1.0), (-1.011, 1.0, -1.0), (-1.011, 1.0, 1.0), (1.011, 0.243, -0.994), (1.011, 0.243, 0.1797), (1.011, -0.1879, 0.1797), (-1.011, 0.2447, -0.9969), (-1.011, 0.2447, 0.1768), (-1.011, -0.1876, 0.1768), (-1.011, -0.1876, -0.9969), (-1.011, -3.3, -1.0), (-1.011, -3.3, 1.0), (-1.011, 3.3, -1.0), (-1.011, 3.3, 1.0), (-1.011, -1.0, 2.071), (-1.011, 1.0, 2.071), (-1.011, -3.3, 2.071), (-1.011, 3.3, 2.071), (-8.851, 3.3, 2.071), (-8.851, -3.3, 2.071), (-8.851, 1.0, 2.071), (-8.851, -1.0, 2.071), (-8.851, 3.3, 1.0), (-8.851, 3.3, -1.0), (-8.851, -3.3, 1.0), (-8.851, -3.3, -1.0), (-8.851, -0.1876, -0.9969), (-8.851, 0.2447, -0.9969), (-8.851, 1.0, -1.0), (-8.851, -1.0, -1.0), (-8.851, 1.0, 0.9995), (-8.851, -1.0, 1.005), (-9.625, 1.0, 2.371), (-9.625, 1.0, -0.7), (-9.625, 1.0, 1.3), (-10.4, 0.7605, 2.671), (-10.4, 0.7605, -0.4), (-10.4, 0.7605, 1.6), (-11.17, -0.02988, 2.971), (-11.17, -0.02988, -0.1), (-11.17, -0.02988, 1.9), (-11.69, -1.251, 3.271), (-11.69, -1.251, 0.2), (-11.69, -1.251, 2.2), (-11.92, -2.545, 3.571), (-11.92, -2.545, 0.5), (-11.92, -2.545, 2.5), (-11.92, -4.413, 3.871), (-11.92, -4.413, 0.8), (-11.92, -4.413, 2.799), (-11.68, -5.73, 4.171), (-11.68, -5.73, 1.1), (-11.68, -5.73, 3.099), (-10.99, -6.764, 4.471), (-10.99, -6.764, 1.4), (-10.99, -6.764, 3.399), (-10.17, -7.351, 4.771), (-10.17, -7.351, 1.7), (-10.17, -7.351, 3.699), (-9.293, -7.562, 5.071), (-9.293, -7.562, 2.0), (-9.293, -7.562, 3.999), (-9.314, -1.0, 2.371), (-9.314, -1.0, -0.7), (-9.314, -1.0, 1.305), (-9.819, -1.178, 2.671), (-9.819, -1.178, -0.4), (-9.819, -1.178, 1.605), (-10.1, -1.475, 2.971), (-10.1, -1.475, -0.1), (-10.1, -1.475, 1.905), (-10.34, -2.009, 3.271), (-10.34, -2.009, 0.2), (-10.34, -2.009, 2.205), (-10.47, -2.713, 3.571), (-10.47, -2.713, 0.5), (-10.47, -2.713, 2.505), (-10.47, -4.064, 3.871), (-10.47, -4.064, 0.8), (-10.47, -4.064, 2.805), (-10.39, -4.542, 4.171), (-10.39, -4.542, 1.1), (-10.39, -4.542, 3.105), (-10.16, -4.981, 4.471), (-10.16, -4.981, 1.4), (-10.16, -4.981, 3.405), (-9.765, -5.393, 4.771), (-9.765, -5.393, 1.7), (-9.765, -5.393, 3.705), (-9.355, -5.515, 5.071), (-9.355, -5.515, 2.0), (-9.355, -5.515, 4.005), (-8.809, -5.515, 5.371), (-8.809, -5.515, 2.3), (-8.809, -5.515, 4.305), (-9.293, -7.562, 5.071), (-9.293, -7.562, 2.0), (-9.293, -7.562, 3.999), (-8.816, -7.562, 5.371), (-8.816, -7.562, 2.3), (-8.816, -7.562, 4.299), (-8.809, -2.445, 5.371), (-8.809, -2.445, 2.3), (-8.809, -2.445, 4.305), (-8.816, -10.63, 5.371), (-8.816, -10.63, 2.3), (-8.816, -10.63, 4.299), (-8.809, -5.515, 6.626), (-8.816, -7.562, 6.626), (-8.809, -2.445, 6.626), (-8.816, -10.63, 6.626), (-1.032, -5.515, 2.3), (-1.04, -7.562, 2.3), (-1.032, -2.445, 5.371), (-1.032, -2.445, 2.3), (-1.032, -2.445, 4.305), (-1.04, -10.63, 5.371), (-1.04, -10.63, 2.3), (-1.04, -10.63, 4.299), (-1.032, -5.515, 6.626), (-1.04, -7.562, 6.626), (-1.032, -2.445, 6.626), (-1.04, -10.63, 6.626), (-1.032, -5.515, 5.373), (-1.04, -7.562, 5.373), (-1.04, -7.562, 4.305), (-1.032, -5.515, 4.305), (-0.9905, -2.445, 5.371), (-0.9905, -2.445, 4.305), (-0.9905, -2.445, 2.3), (-0.9978, -10.63, 5.371), (-0.9978, -10.63, 4.299), (-0.9978, -10.63, 2.3), (-0.9978, -7.562, 2.3), (-0.9905, -5.515, 2.3), (-0.9978, -7.562, 6.626), (-0.9905, -5.515, 6.626), (-0.9905, -2.445, 6.626), (-0.9978, -10.63, 6.626), (-0.9978, -7.562, 5.373), (-0.9905, -5.515, 5.373), (-0.9978, -7.562, 4.305), (-0.9905, -5.515, 4.305)], [], [(14, 15, 31, 30), (4, 5, 6, 7), (2, 21, 22, 6), (1, 2, 6, 5), (4, 7, 3, 0), (9, 8, 25, 26), (5, 20, 16, 1), (11, 15, 2, 1), (11, 8, 12, 15), (0, 3, 12, 8), (31, 21, 22, 30), (18, 25, 26, 27, 20, 19), (17, 16, 20, 27), (22, 24, 23, 28, 29, 30), (10, 9, 26, 27), (7, 24, 23, 3), (15, 31, 21, 2), (4, 19, 20, 5), (1, 16, 17, 11), (11, 10, 27, 17), (3, 23, 28, 12), (0, 18, 19, 4), (12, 13, 29, 28), (6, 22, 24, 7), (13, 14, 30, 29), (8, 25, 18, 0), (25, 8, 11, 17), (31, 15, 12, 28), (8, 9, 10, 5, 4, 0), (5, 10, 11, 1), (3, 7, 6, 14, 13, 12), (15, 14, 6, 2), (23, 24, 35, 34), (21, 32, 33, 22), (22, 33, 38, 36), (35, 24, 37, 39), (22, 36, 37, 24), (36, 38, 41, 43), (38, 33, 46, 41), (39, 37, 42, 40), (34, 35, 44, 45), (31, 28, 49, 48), (37, 36, 43, 42), (23, 34, 45, 50), (35, 39, 40, 44), (28, 23, 50, 49), (33, 32, 47, 46), (32, 21, 51, 47), (21, 31, 48, 51), (44, 40, 42, 52), (50, 45, 44, 52), (53, 43, 41, 46), (51, 53, 46, 47), (43, 53, 52, 42), (50, 52, 56, 55), (42, 54, 56, 52), (55, 56, 59, 58), (54, 57, 59, 56), (58, 59, 62, 61), (57, 60, 62, 59), (61, 62, 65, 64), (60, 63, 65, 62), (64, 65, 68, 67), (63, 66, 68, 65), (67, 68, 71, 70), (66, 69, 71, 68), (70, 71, 74, 73), (69, 72, 74, 71), (73, 74, 77, 76), (72, 75, 77, 74), (76, 77, 80, 79), (75, 78, 80, 77), (79, 80, 83, 82), (78, 81, 83, 80), (53, 51, 85, 86), (53, 86, 84, 43), (86, 85, 88, 89), (86, 89, 87, 84), (89, 88, 91, 92), (89, 92, 90, 87), (92, 91, 94, 95), (92, 95, 93, 90), (95, 94, 97, 98), (95, 98, 96, 93), (98, 97, 100, 101), (98, 101, 99, 96), (101, 100, 103, 104), (101, 104, 102, 99), (104, 103, 106, 107), (104, 107, 105, 102), (107, 106, 109, 110), (107, 110, 108, 105), (110, 109, 112, 113), (110, 113, 111, 108), (113, 112, 115, 116), (113, 116, 114, 111), (118, 119, 122, 121), (117, 120, 122, 119), (48, 49, 50, 55, 85, 51), (58, 88, 85, 55), (61, 91, 88, 58), (64, 94, 91, 61), (67, 97, 94, 64), (70, 100, 97, 67), (73, 103, 100, 70), (76, 106, 103, 73), (79, 109, 106, 76), (82, 112, 109, 79), (84, 54, 42, 43), (57, 54, 84, 87), (60, 57, 87, 90), (63, 60, 90, 93), (66, 63, 93, 96), (69, 66, 96, 99), (72, 69, 99, 102), (75, 72, 102, 105), (78, 75, 105, 108), (81, 78, 108, 111), (111, 114, 120, 81), (114, 116, 125, 123), (122, 120, 126, 128), (116, 115, 124, 125), (121, 122, 128, 127), (114, 129, 130, 120), (114, 123, 131, 129), (126, 120, 130, 132), (112, 82, 121, 115), (127, 128, 140, 139), (130, 129, 141, 142), (115, 121, 134, 133), (123, 125, 137, 135), (129, 131, 143, 141), (125, 124, 136, 137), (121, 127, 139, 134), (131, 123, 135, 143), (132, 130, 142, 144), (128, 126, 138, 140), (124, 115, 133, 136), (126, 132, 144, 138), (142, 141, 158, 157), (136, 133, 156, 151), (147, 163, 155, 134), (134, 139, 154, 155), (133, 156, 164, 148), (139, 140, 153, 154), (138, 144, 160, 152), (157, 158, 162, 161), (157, 161, 152, 160), (158, 159, 149, 162), (153, 152, 161, 163), (150, 164, 162, 149), (150, 151, 156, 164), (153, 163, 155, 154), (146, 161, 163, 147), (141, 143, 159, 158), (135, 137, 150, 149), (148, 164, 162, 145), (144, 142, 157, 160), (137, 136, 151, 150), (143, 135, 149, 159), (145, 162, 161, 146), (140, 138, 152, 153), (133, 136, 137, 148), (135, 145, 148, 137), (141, 145, 135, 143), (142, 146, 145, 141), (144, 138, 146, 142), (146, 138, 140, 147), (139, 134, 147, 140), (156, 133, 134, 155)])
me_cube.materials.append(mat_material)
me_cube.use_remesh_preserve_volume = False
me_cube.use_remesh_preserve_attributes = False
me_cube.use_mirror_vertex_groups = False
me_cube.update()

# ---- objects
ob_cube_003 = bpy.data.objects.new('Cube.003', me_cube_003)
ob_cube_002 = bpy.data.objects.new('Cube.002', me_cube_002)
ob_cube_001 = bpy.data.objects.new('Cube.001', me_cube_001)
ob_cube = bpy.data.objects.new('Cube', me_cube)
ob_lamp = bpy.data.objects.new('Lamp', light_lamp)
ob_camera = bpy.data.objects.new('Camera', cam_camera)

# ---- transforms, parenting, visibility, modifiers, constraints
ob_cube_003.location = (4.526, -10.51, 3.838)
ob_cube_003.scale = (0.03258, 1.628, 1.545)
ob_cube_003.lineart.crease_threshold = 0.0
ob_cube_002.location = (5.871, 0.04589, -0.4053)
ob_cube_002.lineart.crease_threshold = 0.0
ob_cube_001.location = (-6.227, -19.66, 0.5568)
ob_cube_001.scale = (0.3256, 0.3256, 1.376)
ob_cube_001.lineart.crease_threshold = 0.0
ob_cube.location = (0.0, 0.0, 0.0)
ob_cube.scale = (2.585, 1.609, 1.0)
ob_cube.lock_rotations_4d = False
ob_cube.empty_display_type = 'ARROWS'
ob_cube.lineart.crease_threshold = 0.0
ob_lamp.location = (4.076, 1.005, 5.904)
ob_lamp.rotation_euler = (0.6503, 0.05522, 1.866)
ob_lamp.lock_rotations_4d = False
ob_lamp.empty_display_type = 'ARROWS'
ob_lamp.color = (0.0, 0.0, 0.0, 0.0)
ob_lamp.lineart.crease_threshold = 0.0
ob_camera.location = (7.481, -6.508, 5.344)
ob_camera.rotation_euler = (1.109, 0.01082, 0.8149)
ob_camera.lock_rotations_4d = False
ob_camera.empty_display_type = 'ARROWS'
ob_camera.color = (0.0, 0.0, 0.0, 0.0)
ob_camera.display_type = 'WIRE'
ob_camera.lineart.crease_threshold = 0.0

# ---- collection membership
col_collection_1.objects.link(ob_cube_003)
col_collection_1.objects.link(ob_cube_002)
col_collection_1.objects.link(ob_cube_001)
col_collection_1.objects.link(ob_cube)
col_collection_1.objects.link(ob_lamp)
col_collection_1.objects.link(ob_camera)

# ---- scene / render settings (as saved in the file)
scene.camera = ob_camera
scene.frame_start = 1; scene.frame_end = 250; scene.frame_set(0)
scene.render.engine = 'BLENDER_EEVEE_NEXT'
scene.render.resolution_percentage = 50
scene.render.dither_intensity = 0.0
scene.cycles.use_denoising = False
scene.cycles.samples = 10
scene.cycles.sampling_pattern = 'TABULATED_SOBOL'
scene.cycles.light_sampling_threshold = 0.0
scene.cycles.use_adaptive_sampling = False
scene.cycles.use_light_tree = False
scene.cycles.blur_glossy = 0.0
scene.cycles.pixel_filter_type = 'GAUSSIAN'
scene.cycles.sample_clamp_indirect = 0.0
scene.view_settings.view_transform = 'Standard'
bpy.context.view_layer.update()
